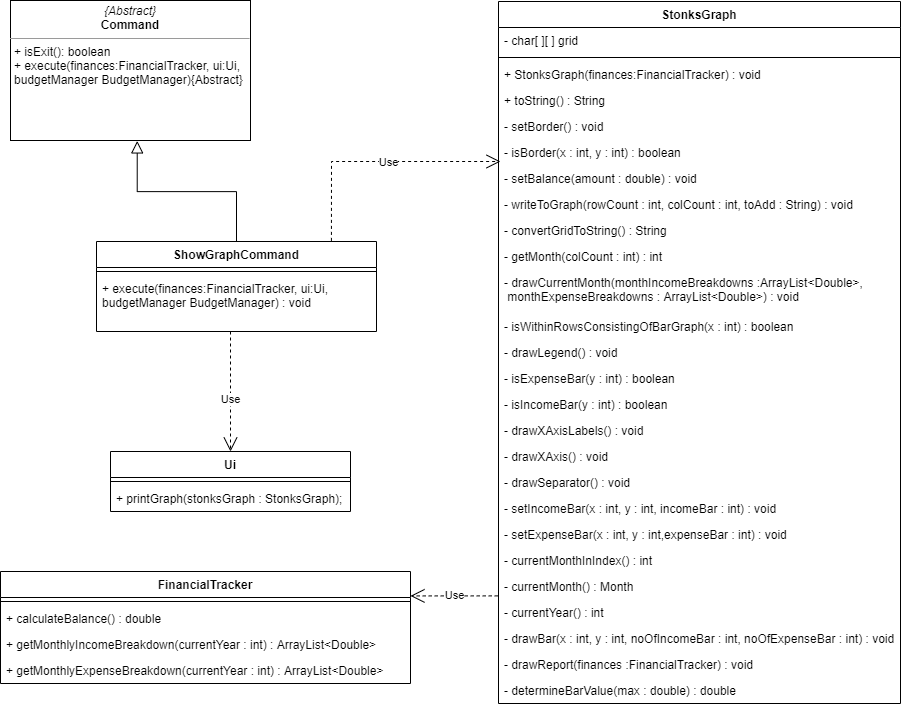

The diagram above was exported from draw.io. Its source (the exported page's mxGraphModel, read from the mxfile embedded in the PNG):
<mxGraphModel dx="1504" dy="644" grid="1" gridSize="10" guides="1" tooltips="1" connect="1" arrows="1" fold="1" page="1" pageScale="1" pageWidth="827" pageHeight="1169" math="0" shadow="0">
  <root>
    <mxCell id="WIyWlLk6GJQsqaUBKTNV-0" />
    <mxCell id="WIyWlLk6GJQsqaUBKTNV-1" parent="WIyWlLk6GJQsqaUBKTNV-0" />
    <mxCell id="zkfFHV4jXpPFQw0GAbJ--6" value="ShowGraphCommand" style="swimlane;fontStyle=1;align=center;verticalAlign=top;childLayout=stackLayout;horizontal=1;startSize=26;horizontalStack=0;resizeParent=1;resizeLast=0;collapsible=1;marginBottom=0;rounded=0;shadow=0;strokeWidth=1;" parent="WIyWlLk6GJQsqaUBKTNV-1" vertex="1">
      <mxGeometry x="106" y="360" width="280" height="90" as="geometry">
        <mxRectangle x="130" y="380" width="160" height="26" as="alternateBounds" />
      </mxGeometry>
    </mxCell>
    <mxCell id="zkfFHV4jXpPFQw0GAbJ--9" value="" style="line;html=1;strokeWidth=1;align=left;verticalAlign=middle;spacingTop=-1;spacingLeft=3;spacingRight=3;rotatable=0;labelPosition=right;points=[];portConstraint=eastwest;" parent="zkfFHV4jXpPFQw0GAbJ--6" vertex="1">
      <mxGeometry y="26" width="280" height="8" as="geometry" />
    </mxCell>
    <mxCell id="zkfFHV4jXpPFQw0GAbJ--11" value="+ execute(finances:FinancialTracker, ui:Ui, &#10;budgetManager BudgetManager) : void&#10;&#10;" style="text;align=left;verticalAlign=top;spacingLeft=4;spacingRight=4;overflow=hidden;rotatable=0;points=[[0,0.5],[1,0.5]];portConstraint=eastwest;" parent="zkfFHV4jXpPFQw0GAbJ--6" vertex="1">
      <mxGeometry y="34" width="280" height="46" as="geometry" />
    </mxCell>
    <mxCell id="zkfFHV4jXpPFQw0GAbJ--12" value="" style="endArrow=block;endSize=10;endFill=0;shadow=0;strokeWidth=1;rounded=0;edgeStyle=elbowEdgeStyle;elbow=vertical;entryX=0.528;entryY=1.003;entryDx=0;entryDy=0;entryPerimeter=0;" parent="WIyWlLk6GJQsqaUBKTNV-1" source="zkfFHV4jXpPFQw0GAbJ--6" target="NyBLnmdT-xvX9wFuFxUq-1" edge="1">
      <mxGeometry width="160" relative="1" as="geometry">
        <mxPoint x="200" y="203" as="sourcePoint" />
        <mxPoint x="200" y="203" as="targetPoint" />
      </mxGeometry>
    </mxCell>
    <mxCell id="zkfFHV4jXpPFQw0GAbJ--17" value="StonksGraph" style="swimlane;fontStyle=1;align=center;verticalAlign=top;childLayout=stackLayout;horizontal=1;startSize=26;horizontalStack=0;resizeParent=1;resizeLast=0;collapsible=1;marginBottom=0;rounded=0;shadow=0;strokeWidth=1;" parent="WIyWlLk6GJQsqaUBKTNV-1" vertex="1">
      <mxGeometry x="508" y="120" width="402" height="702" as="geometry">
        <mxRectangle x="550" y="140" width="160" height="26" as="alternateBounds" />
      </mxGeometry>
    </mxCell>
    <mxCell id="zkfFHV4jXpPFQw0GAbJ--18" value="- char[ ][ ] grid" style="text;align=left;verticalAlign=top;spacingLeft=4;spacingRight=4;overflow=hidden;rotatable=0;points=[[0,0.5],[1,0.5]];portConstraint=eastwest;" parent="zkfFHV4jXpPFQw0GAbJ--17" vertex="1">
      <mxGeometry y="26" width="402" height="26" as="geometry" />
    </mxCell>
    <mxCell id="zkfFHV4jXpPFQw0GAbJ--23" value="" style="line;html=1;strokeWidth=1;align=left;verticalAlign=middle;spacingTop=-1;spacingLeft=3;spacingRight=3;rotatable=0;labelPosition=right;points=[];portConstraint=eastwest;" parent="zkfFHV4jXpPFQw0GAbJ--17" vertex="1">
      <mxGeometry y="52" width="402" height="8" as="geometry" />
    </mxCell>
    <mxCell id="zkfFHV4jXpPFQw0GAbJ--24" value="+ StonksGraph(finances:FinancialTracker) : void" style="text;align=left;verticalAlign=top;spacingLeft=4;spacingRight=4;overflow=hidden;rotatable=0;points=[[0,0.5],[1,0.5]];portConstraint=eastwest;" parent="zkfFHV4jXpPFQw0GAbJ--17" vertex="1">
      <mxGeometry y="60" width="402" height="26" as="geometry" />
    </mxCell>
    <mxCell id="NyBLnmdT-xvX9wFuFxUq-23" value="+ toString() : String&#10;" style="text;align=left;verticalAlign=top;spacingLeft=4;spacingRight=4;overflow=hidden;rotatable=0;points=[[0,0.5],[1,0.5]];portConstraint=eastwest;" vertex="1" parent="zkfFHV4jXpPFQw0GAbJ--17">
      <mxGeometry y="86" width="402" height="26" as="geometry" />
    </mxCell>
    <mxCell id="NyBLnmdT-xvX9wFuFxUq-4" value="- setBorder() : void" style="text;align=left;verticalAlign=top;spacingLeft=4;spacingRight=4;overflow=hidden;rotatable=0;points=[[0,0.5],[1,0.5]];portConstraint=eastwest;" vertex="1" parent="zkfFHV4jXpPFQw0GAbJ--17">
      <mxGeometry y="112" width="402" height="26" as="geometry" />
    </mxCell>
    <mxCell id="NyBLnmdT-xvX9wFuFxUq-5" value="- isBorder(x : int, y : int) : boolean&#10;" style="text;align=left;verticalAlign=top;spacingLeft=4;spacingRight=4;overflow=hidden;rotatable=0;points=[[0,0.5],[1,0.5]];portConstraint=eastwest;" vertex="1" parent="zkfFHV4jXpPFQw0GAbJ--17">
      <mxGeometry y="138" width="402" height="26" as="geometry" />
    </mxCell>
    <mxCell id="NyBLnmdT-xvX9wFuFxUq-6" value="- setBalance(amount : double) : void&#10;" style="text;align=left;verticalAlign=top;spacingLeft=4;spacingRight=4;overflow=hidden;rotatable=0;points=[[0,0.5],[1,0.5]];portConstraint=eastwest;" vertex="1" parent="zkfFHV4jXpPFQw0GAbJ--17">
      <mxGeometry y="164" width="402" height="26" as="geometry" />
    </mxCell>
    <mxCell id="NyBLnmdT-xvX9wFuFxUq-7" value="- writeToGraph(rowCount : int, colCount : int, toAdd : String) : void&#10;" style="text;align=left;verticalAlign=top;spacingLeft=4;spacingRight=4;overflow=hidden;rotatable=0;points=[[0,0.5],[1,0.5]];portConstraint=eastwest;" vertex="1" parent="zkfFHV4jXpPFQw0GAbJ--17">
      <mxGeometry y="190" width="402" height="26" as="geometry" />
    </mxCell>
    <mxCell id="NyBLnmdT-xvX9wFuFxUq-22" value="- convertGridToString() : String&#10;" style="text;align=left;verticalAlign=top;spacingLeft=4;spacingRight=4;overflow=hidden;rotatable=0;points=[[0,0.5],[1,0.5]];portConstraint=eastwest;" vertex="1" parent="zkfFHV4jXpPFQw0GAbJ--17">
      <mxGeometry y="216" width="402" height="26" as="geometry" />
    </mxCell>
    <mxCell id="NyBLnmdT-xvX9wFuFxUq-9" value="- getMonth(colCount : int) : int&#10;" style="text;align=left;verticalAlign=top;spacingLeft=4;spacingRight=4;overflow=hidden;rotatable=0;points=[[0,0.5],[1,0.5]];portConstraint=eastwest;" vertex="1" parent="zkfFHV4jXpPFQw0GAbJ--17">
      <mxGeometry y="242" width="402" height="26" as="geometry" />
    </mxCell>
    <mxCell id="NyBLnmdT-xvX9wFuFxUq-10" value="- drawCurrentMonth(monthIncomeBreakdowns :ArrayList&lt;Double&gt;, &#10; monthExpenseBreakdowns : ArrayList&lt;Double&gt;) : void&#10;" style="text;align=left;verticalAlign=top;spacingLeft=4;spacingRight=4;overflow=hidden;rotatable=0;points=[[0,0.5],[1,0.5]];portConstraint=eastwest;" vertex="1" parent="zkfFHV4jXpPFQw0GAbJ--17">
      <mxGeometry y="268" width="402" height="44" as="geometry" />
    </mxCell>
    <mxCell id="NyBLnmdT-xvX9wFuFxUq-24" value="- isWithinRowsConsistingOfBarGraph(x : int) : boolean&#10;" style="text;align=left;verticalAlign=top;spacingLeft=4;spacingRight=4;overflow=hidden;rotatable=0;points=[[0,0.5],[1,0.5]];portConstraint=eastwest;" vertex="1" parent="zkfFHV4jXpPFQw0GAbJ--17">
      <mxGeometry y="312" width="402" height="26" as="geometry" />
    </mxCell>
    <mxCell id="NyBLnmdT-xvX9wFuFxUq-11" value="- drawLegend() : void&#10;" style="text;align=left;verticalAlign=top;spacingLeft=4;spacingRight=4;overflow=hidden;rotatable=0;points=[[0,0.5],[1,0.5]];portConstraint=eastwest;" vertex="1" parent="zkfFHV4jXpPFQw0GAbJ--17">
      <mxGeometry y="338" width="402" height="26" as="geometry" />
    </mxCell>
    <mxCell id="NyBLnmdT-xvX9wFuFxUq-12" value="- isExpenseBar(y : int) : boolean" style="text;align=left;verticalAlign=top;spacingLeft=4;spacingRight=4;overflow=hidden;rotatable=0;points=[[0,0.5],[1,0.5]];portConstraint=eastwest;" vertex="1" parent="zkfFHV4jXpPFQw0GAbJ--17">
      <mxGeometry y="364" width="402" height="26" as="geometry" />
    </mxCell>
    <mxCell id="NyBLnmdT-xvX9wFuFxUq-13" value="- isIncomeBar(y : int) : boolean&#10;" style="text;align=left;verticalAlign=top;spacingLeft=4;spacingRight=4;overflow=hidden;rotatable=0;points=[[0,0.5],[1,0.5]];portConstraint=eastwest;" vertex="1" parent="zkfFHV4jXpPFQw0GAbJ--17">
      <mxGeometry y="390" width="402" height="26" as="geometry" />
    </mxCell>
    <mxCell id="NyBLnmdT-xvX9wFuFxUq-14" value="- drawXAxisLabels() : void&#10;" style="text;align=left;verticalAlign=top;spacingLeft=4;spacingRight=4;overflow=hidden;rotatable=0;points=[[0,0.5],[1,0.5]];portConstraint=eastwest;" vertex="1" parent="zkfFHV4jXpPFQw0GAbJ--17">
      <mxGeometry y="416" width="402" height="26" as="geometry" />
    </mxCell>
    <mxCell id="NyBLnmdT-xvX9wFuFxUq-25" value="- drawXAxis() : void&#10;" style="text;align=left;verticalAlign=top;spacingLeft=4;spacingRight=4;overflow=hidden;rotatable=0;points=[[0,0.5],[1,0.5]];portConstraint=eastwest;" vertex="1" parent="zkfFHV4jXpPFQw0GAbJ--17">
      <mxGeometry y="442" width="402" height="26" as="geometry" />
    </mxCell>
    <mxCell id="NyBLnmdT-xvX9wFuFxUq-19" value="- drawSeparator() : void&#10;" style="text;align=left;verticalAlign=top;spacingLeft=4;spacingRight=4;overflow=hidden;rotatable=0;points=[[0,0.5],[1,0.5]];portConstraint=eastwest;" vertex="1" parent="zkfFHV4jXpPFQw0GAbJ--17">
      <mxGeometry y="468" width="402" height="26" as="geometry" />
    </mxCell>
    <mxCell id="NyBLnmdT-xvX9wFuFxUq-16" value="- setIncomeBar(x : int, y : int, incomeBar : int) : void&#10;" style="text;align=left;verticalAlign=top;spacingLeft=4;spacingRight=4;overflow=hidden;rotatable=0;points=[[0,0.5],[1,0.5]];portConstraint=eastwest;" vertex="1" parent="zkfFHV4jXpPFQw0GAbJ--17">
      <mxGeometry y="494" width="402" height="26" as="geometry" />
    </mxCell>
    <mxCell id="NyBLnmdT-xvX9wFuFxUq-17" value="- setExpenseBar(x : int, y : int,expenseBar : int) : void&#10;" style="text;align=left;verticalAlign=top;spacingLeft=4;spacingRight=4;overflow=hidden;rotatable=0;points=[[0,0.5],[1,0.5]];portConstraint=eastwest;" vertex="1" parent="zkfFHV4jXpPFQw0GAbJ--17">
      <mxGeometry y="520" width="402" height="26" as="geometry" />
    </mxCell>
    <mxCell id="NyBLnmdT-xvX9wFuFxUq-26" value="- currentMonthInIndex() : int&#10;" style="text;align=left;verticalAlign=top;spacingLeft=4;spacingRight=4;overflow=hidden;rotatable=0;points=[[0,0.5],[1,0.5]];portConstraint=eastwest;" vertex="1" parent="zkfFHV4jXpPFQw0GAbJ--17">
      <mxGeometry y="546" width="402" height="26" as="geometry" />
    </mxCell>
    <mxCell id="NyBLnmdT-xvX9wFuFxUq-27" value="- currentMonth() : Month&#10;" style="text;align=left;verticalAlign=top;spacingLeft=4;spacingRight=4;overflow=hidden;rotatable=0;points=[[0,0.5],[1,0.5]];portConstraint=eastwest;" vertex="1" parent="zkfFHV4jXpPFQw0GAbJ--17">
      <mxGeometry y="572" width="402" height="26" as="geometry" />
    </mxCell>
    <mxCell id="NyBLnmdT-xvX9wFuFxUq-29" value="- currentYear() : int" style="text;align=left;verticalAlign=top;spacingLeft=4;spacingRight=4;overflow=hidden;rotatable=0;points=[[0,0.5],[1,0.5]];portConstraint=eastwest;" vertex="1" parent="zkfFHV4jXpPFQw0GAbJ--17">
      <mxGeometry y="598" width="402" height="26" as="geometry" />
    </mxCell>
    <mxCell id="NyBLnmdT-xvX9wFuFxUq-18" value="- drawBar(x : int, y : int, noOfIncomeBar : int, noOfExpenseBar : int) : void&#10;" style="text;align=left;verticalAlign=top;spacingLeft=4;spacingRight=4;overflow=hidden;rotatable=0;points=[[0,0.5],[1,0.5]];portConstraint=eastwest;" vertex="1" parent="zkfFHV4jXpPFQw0GAbJ--17">
      <mxGeometry y="624" width="402" height="26" as="geometry" />
    </mxCell>
    <mxCell id="NyBLnmdT-xvX9wFuFxUq-15" value="- drawReport(finances :FinancialTracker) : void&#10;" style="text;align=left;verticalAlign=top;spacingLeft=4;spacingRight=4;overflow=hidden;rotatable=0;points=[[0,0.5],[1,0.5]];portConstraint=eastwest;" vertex="1" parent="zkfFHV4jXpPFQw0GAbJ--17">
      <mxGeometry y="650" width="402" height="26" as="geometry" />
    </mxCell>
    <mxCell id="NyBLnmdT-xvX9wFuFxUq-20" value="- determineBarValue(max : double) : double&#10;" style="text;align=left;verticalAlign=top;spacingLeft=4;spacingRight=4;overflow=hidden;rotatable=0;points=[[0,0.5],[1,0.5]];portConstraint=eastwest;" vertex="1" parent="zkfFHV4jXpPFQw0GAbJ--17">
      <mxGeometry y="676" width="402" height="26" as="geometry" />
    </mxCell>
    <mxCell id="NyBLnmdT-xvX9wFuFxUq-1" value="&lt;p style=&quot;margin: 0px ; margin-top: 4px ; text-align: center&quot;&gt;&lt;i&gt;{Abstract}&lt;/i&gt;&lt;br&gt;&lt;b&gt;Command&lt;/b&gt;&lt;/p&gt;&lt;hr size=&quot;1&quot;&gt;&lt;p style=&quot;margin: 0px ; margin-left: 4px&quot;&gt;&lt;/p&gt;&lt;p style=&quot;margin: 0px ; margin-left: 4px&quot;&gt;+ isExit(): boolean&lt;br&gt;+ execute(finances:FinancialTracker, ui:Ui,&lt;br style=&quot;padding: 0px ; margin: 0px&quot;&gt;budgetManager BudgetManager){Abstract}&lt;/p&gt;&lt;div style=&quot;padding: 0px ; margin: 0px&quot;&gt;&lt;br style=&quot;padding: 0px ; margin: 0px&quot;&gt;&lt;/div&gt;&lt;div style=&quot;padding: 0px ; margin: 0px&quot;&gt;&lt;br style=&quot;padding: 0px ; margin: 0px&quot;&gt;&lt;/div&gt;" style="verticalAlign=top;align=left;overflow=fill;fontSize=12;fontFamily=Helvetica;html=1;" vertex="1" parent="WIyWlLk6GJQsqaUBKTNV-1">
      <mxGeometry x="20" y="119" width="240" height="140" as="geometry" />
    </mxCell>
    <mxCell id="NyBLnmdT-xvX9wFuFxUq-3" value="Use" style="endArrow=open;endSize=12;dashed=1;html=1;rounded=0;exitX=0.839;exitY=-0.007;exitDx=0;exitDy=0;exitPerimeter=0;" edge="1" parent="WIyWlLk6GJQsqaUBKTNV-1" source="zkfFHV4jXpPFQw0GAbJ--6">
      <mxGeometry x="0.0999" y="-1" width="160" relative="1" as="geometry">
        <mxPoint x="400" y="330" as="sourcePoint" />
        <mxPoint x="510" y="280" as="targetPoint" />
        <Array as="points">
          <mxPoint x="341" y="280" />
        </Array>
        <mxPoint as="offset" />
      </mxGeometry>
    </mxCell>
    <mxCell id="NyBLnmdT-xvX9wFuFxUq-30" value="Use" style="endArrow=open;endSize=12;dashed=1;html=1;rounded=0;" edge="1" parent="WIyWlLk6GJQsqaUBKTNV-1" target="NyBLnmdT-xvX9wFuFxUq-31">
      <mxGeometry x="0.1429" width="160" relative="1" as="geometry">
        <mxPoint x="240" y="450" as="sourcePoint" />
        <mxPoint x="300" y="560" as="targetPoint" />
        <mxPoint as="offset" />
      </mxGeometry>
    </mxCell>
    <mxCell id="NyBLnmdT-xvX9wFuFxUq-31" value="Ui" style="swimlane;fontStyle=1;align=center;verticalAlign=top;childLayout=stackLayout;horizontal=1;startSize=26;horizontalStack=0;resizeParent=1;resizeParentMax=0;resizeLast=0;collapsible=1;marginBottom=0;" vertex="1" parent="WIyWlLk6GJQsqaUBKTNV-1">
      <mxGeometry x="120" y="570" width="240" height="60" as="geometry" />
    </mxCell>
    <mxCell id="NyBLnmdT-xvX9wFuFxUq-33" value="" style="line;strokeWidth=1;fillColor=none;align=left;verticalAlign=middle;spacingTop=-1;spacingLeft=3;spacingRight=3;rotatable=0;labelPosition=right;points=[];portConstraint=eastwest;" vertex="1" parent="NyBLnmdT-xvX9wFuFxUq-31">
      <mxGeometry y="26" width="240" height="8" as="geometry" />
    </mxCell>
    <mxCell id="NyBLnmdT-xvX9wFuFxUq-34" value="+ printGraph(stonksGraph : StonksGraph);&#10;" style="text;strokeColor=none;fillColor=none;align=left;verticalAlign=top;spacingLeft=4;spacingRight=4;overflow=hidden;rotatable=0;points=[[0,0.5],[1,0.5]];portConstraint=eastwest;fontStyle=0" vertex="1" parent="NyBLnmdT-xvX9wFuFxUq-31">
      <mxGeometry y="34" width="240" height="26" as="geometry" />
    </mxCell>
    <mxCell id="NyBLnmdT-xvX9wFuFxUq-35" value="Use" style="endArrow=open;endSize=12;dashed=1;html=1;rounded=0;exitX=-0.002;exitY=0.861;exitDx=0;exitDy=0;exitPerimeter=0;entryX=1;entryY=0.218;entryDx=0;entryDy=0;entryPerimeter=0;" edge="1" parent="WIyWlLk6GJQsqaUBKTNV-1" source="NyBLnmdT-xvX9wFuFxUq-27" target="NyBLnmdT-xvX9wFuFxUq-40">
      <mxGeometry width="160" relative="1" as="geometry">
        <mxPoint x="320" y="730" as="sourcePoint" />
        <mxPoint x="420" y="705.6280390088893" as="targetPoint" />
      </mxGeometry>
    </mxCell>
    <mxCell id="NyBLnmdT-xvX9wFuFxUq-40" value="FinancialTracker" style="swimlane;fontStyle=1;align=center;verticalAlign=top;childLayout=stackLayout;horizontal=1;startSize=26;horizontalStack=0;resizeParent=1;resizeParentMax=0;resizeLast=0;collapsible=1;marginBottom=0;" vertex="1" parent="WIyWlLk6GJQsqaUBKTNV-1">
      <mxGeometry x="10" y="690" width="410" height="112" as="geometry" />
    </mxCell>
    <mxCell id="NyBLnmdT-xvX9wFuFxUq-42" value="" style="line;strokeWidth=1;fillColor=none;align=left;verticalAlign=middle;spacingTop=-1;spacingLeft=3;spacingRight=3;rotatable=0;labelPosition=right;points=[];portConstraint=eastwest;" vertex="1" parent="NyBLnmdT-xvX9wFuFxUq-40">
      <mxGeometry y="26" width="410" height="8" as="geometry" />
    </mxCell>
    <mxCell id="NyBLnmdT-xvX9wFuFxUq-37" value="+ calculateBalance() : double" style="text;strokeColor=none;fillColor=none;align=left;verticalAlign=top;spacingLeft=4;spacingRight=4;overflow=hidden;rotatable=0;points=[[0,0.5],[1,0.5]];portConstraint=eastwest;fontStyle=0" vertex="1" parent="NyBLnmdT-xvX9wFuFxUq-40">
      <mxGeometry y="34" width="410" height="26" as="geometry" />
    </mxCell>
    <mxCell id="NyBLnmdT-xvX9wFuFxUq-38" value="+ getMonthlyIncomeBreakdown(currentYear : int) : ArrayList&lt;Double&gt;" style="text;strokeColor=none;fillColor=none;align=left;verticalAlign=top;spacingLeft=4;spacingRight=4;overflow=hidden;rotatable=0;points=[[0,0.5],[1,0.5]];portConstraint=eastwest;" vertex="1" parent="NyBLnmdT-xvX9wFuFxUq-40">
      <mxGeometry y="60" width="410" height="26" as="geometry" />
    </mxCell>
    <mxCell id="NyBLnmdT-xvX9wFuFxUq-39" value="+ getMonthlyExpenseBreakdown(currentYear : int) : ArrayList&lt;Double&gt;" style="text;strokeColor=none;fillColor=none;align=left;verticalAlign=top;spacingLeft=4;spacingRight=4;overflow=hidden;rotatable=0;points=[[0,0.5],[1,0.5]];portConstraint=eastwest;" vertex="1" parent="NyBLnmdT-xvX9wFuFxUq-40">
      <mxGeometry y="86" width="410" height="26" as="geometry" />
    </mxCell>
  </root>
</mxGraphModel>